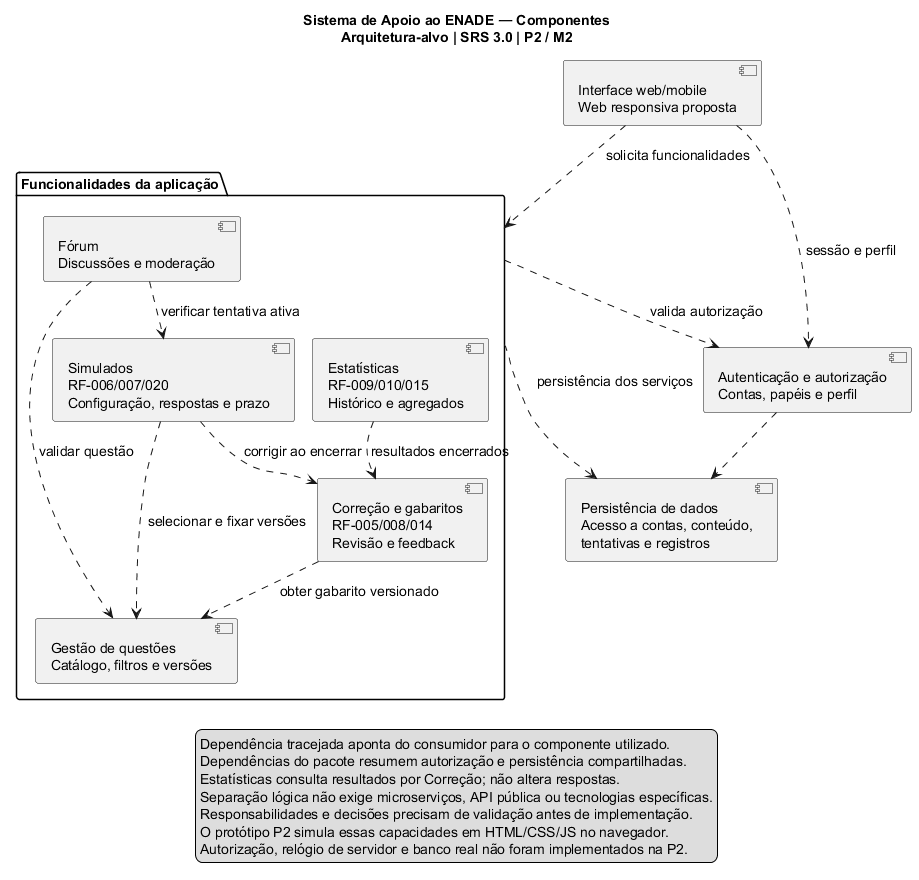

The diagram above was rendered by PlantUML. Its source (embedded in the PNG):
@startuml
!pragma layout smetana
skinparam shadowing false
skinparam componentStyle uml2
skinparam defaultFontName SansSerif
skinparam defaultFontSize 14
top to bottom direction
title Sistema de Apoio ao ENADE — Componentes\nArquitetura-alvo | SRS 3.0 | P2 / M2
component "Interface web/mobile\nWeb responsiva proposta" as UI
component "Autenticação e autorização\nContas, papéis e perfil" as Auth
package "Funcionalidades da aplicação" as Domain {
  component "Gestão de questões\nCatálogo, filtros e versões" as Q
component "Simulados\nRF-006/007/020\nConfiguração, respostas e prazo" as Sim
component "Correção e gabaritos\nRF-005/008/014\nRevisão e feedback" as Corr
component "Estatísticas\nRF-009/010/015\nHistórico e agregados" as Stats
  component "Fórum\nDiscussões e moderação" as Forum
}
component "Persistência de dados\nAcesso a contas, conteúdo,\ntentativas e registros" as Repo
UI ..> Auth : sessão e perfil
UI ..> Domain : solicita funcionalidades
Domain ..> Auth : valida autorização
Sim ..> Q : selecionar e fixar versões
Sim ..> Corr : corrigir ao encerrar
Corr ..> Q : obter gabarito versionado
Stats ..> Corr : resultados encerrados
Forum ..> Q : validar questão
Forum ..> Sim : verificar tentativa ativa
Auth ..> Repo
Domain ..> Repo : persistência dos serviços
legend bottom
  Dependência tracejada aponta do consumidor para o componente utilizado.
  Dependências do pacote resumem autorização e persistência compartilhadas.
  Estatísticas consulta resultados por Correção; não altera respostas.
  Separação lógica não exige microserviços, API pública ou tecnologias específicas.
  Responsabilidades e decisões precisam de validação antes de implementação.
  O protótipo P2 simula essas capacidades em HTML/CSS/JS no navegador.
  Autorização, relógio de servidor e banco real não foram implementados na P2.
endlegend
@enduml